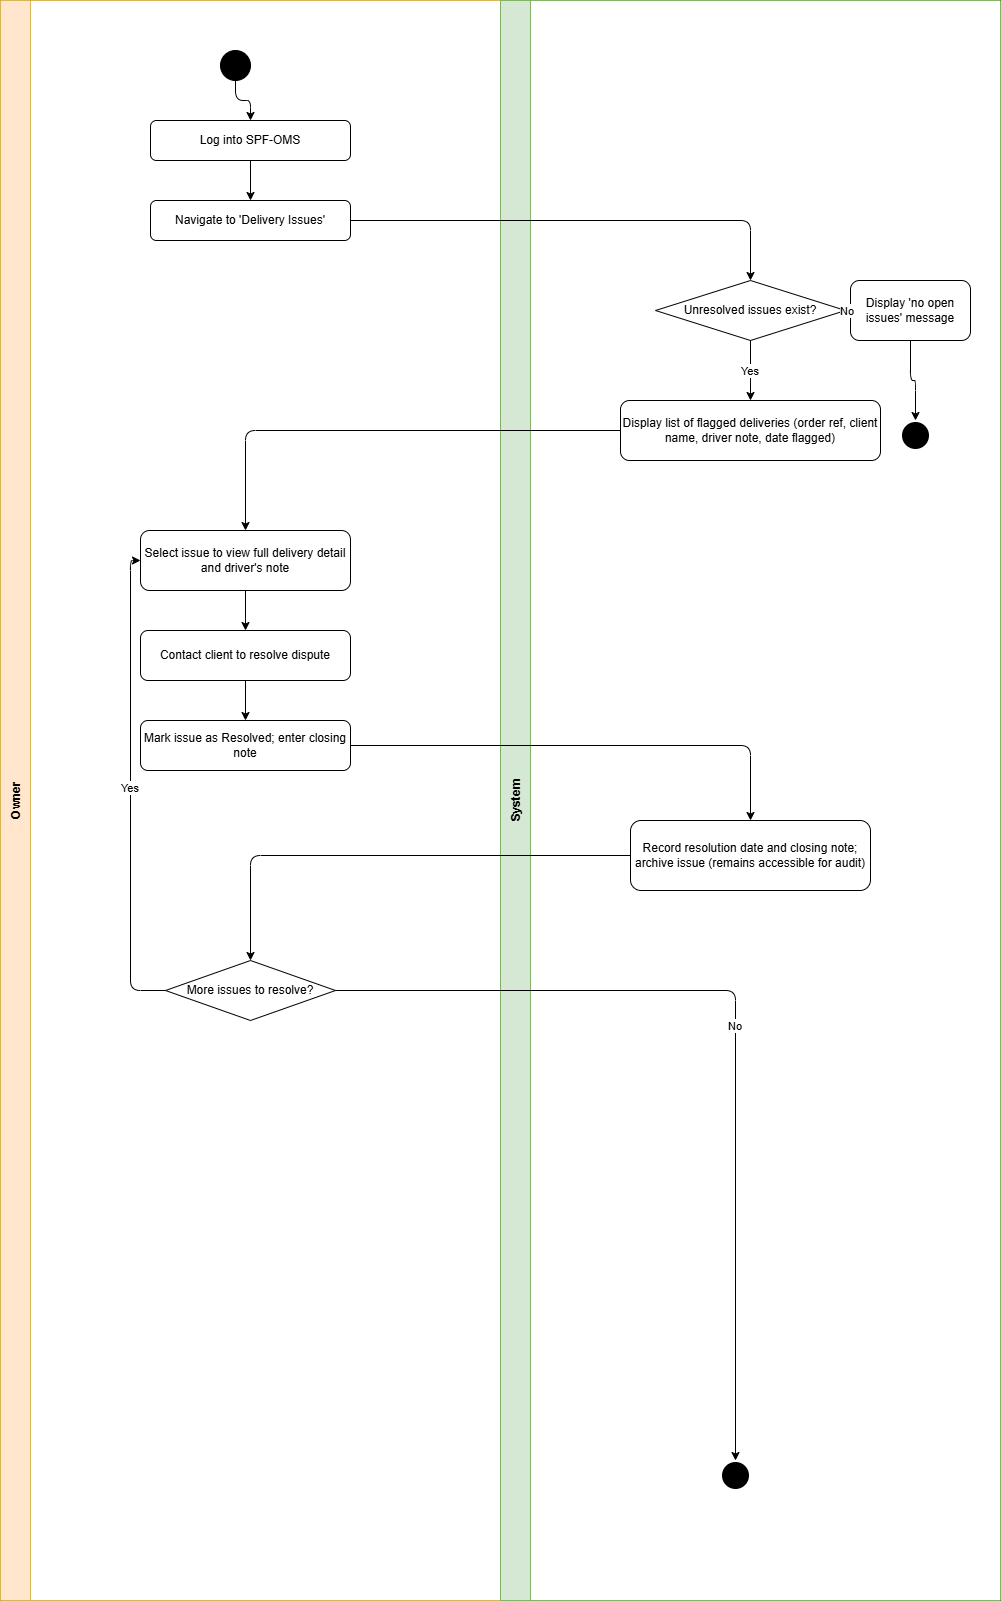

The diagram above was exported from draw.io. Its source (the exported page's mxGraphModel, read from the mxfile embedded in the PNG):
<mxGraphModel dx="860" dy="473" grid="1" gridSize="10" guides="1" tooltips="1" connect="1" arrows="1" fold="1" page="1" pageScale="1" pageWidth="850" pageHeight="1100" math="0" shadow="0">
  <root>
    <mxCell id="0" />
    <mxCell id="1" parent="0" />
    <mxCell id="_STxORPEz7rr_uXm-ucF-351" parent="1" style="shape=pool;startSize=0;horizontal=1;childLayout=stackLayout;horizontalStack=1;resizeParent=1;collapsible=0;marginBottom=0;fillColor=none;" value="" vertex="1">
      <mxGeometry height="1600" width="1000" x="60" y="40" as="geometry" />
    </mxCell>
    <mxCell id="_STxORPEz7rr_uXm-ucF-352" parent="_STxORPEz7rr_uXm-ucF-351" style="swimlane;startSize=30;horizontal=0;fillColor=#ffe6cc;strokeColor=#d6b656;" value="Owner" vertex="1">
      <mxGeometry height="1600" width="500" as="geometry" />
    </mxCell>
    <mxCell id="_STxORPEz7rr_uXm-ucF-353" parent="_STxORPEz7rr_uXm-ucF-352" style="ellipse;aspect=fixed;fillColor=#000000;" value="" vertex="1">
      <mxGeometry height="30" width="30" x="220" y="50" as="geometry" />
    </mxCell>
    <mxCell id="_STxORPEz7rr_uXm-ucF-354" parent="_STxORPEz7rr_uXm-ucF-352" style="rounded=1;whiteSpace=wrap;" value="Log into SPF-OMS" vertex="1">
      <mxGeometry height="40" width="200" x="150" y="120" as="geometry" />
    </mxCell>
    <mxCell id="_STxORPEz7rr_uXm-ucF-355" parent="_STxORPEz7rr_uXm-ucF-352" style="rounded=1;whiteSpace=wrap;" value="Navigate to 'Delivery Issues'" vertex="1">
      <mxGeometry height="40" width="200" x="150" y="200" as="geometry" />
    </mxCell>
    <mxCell id="_STxORPEz7rr_uXm-ucF-356" edge="1" parent="_STxORPEz7rr_uXm-ucF-352" source="_STxORPEz7rr_uXm-ucF-353" style="edgeStyle=orthogonalEdgeStyle;" target="_STxORPEz7rr_uXm-ucF-354">
      <mxGeometry relative="1" as="geometry" />
    </mxCell>
    <mxCell id="_STxORPEz7rr_uXm-ucF-357" edge="1" parent="_STxORPEz7rr_uXm-ucF-352" source="_STxORPEz7rr_uXm-ucF-354" style="edgeStyle=orthogonalEdgeStyle;" target="_STxORPEz7rr_uXm-ucF-355">
      <mxGeometry relative="1" as="geometry" />
    </mxCell>
    <mxCell id="_STxORPEz7rr_uXm-ucF-358" parent="_STxORPEz7rr_uXm-ucF-352" style="rounded=1;whiteSpace=wrap;" value="Select issue to view full delivery detail and driver's note" vertex="1">
      <mxGeometry height="60" width="210" x="140" y="530" as="geometry" />
    </mxCell>
    <mxCell id="_STxORPEz7rr_uXm-ucF-359" parent="_STxORPEz7rr_uXm-ucF-352" style="rounded=1;whiteSpace=wrap;" value="Contact client to resolve dispute" vertex="1">
      <mxGeometry height="50" width="210" x="140" y="630" as="geometry" />
    </mxCell>
    <mxCell id="_STxORPEz7rr_uXm-ucF-360" parent="_STxORPEz7rr_uXm-ucF-352" style="rounded=1;whiteSpace=wrap;" value="Mark issue as Resolved; enter closing note" vertex="1">
      <mxGeometry height="50" width="210" x="140" y="720" as="geometry" />
    </mxCell>
    <mxCell id="_STxORPEz7rr_uXm-ucF-361" edge="1" parent="_STxORPEz7rr_uXm-ucF-352" source="_STxORPEz7rr_uXm-ucF-358" style="edgeStyle=orthogonalEdgeStyle;" target="_STxORPEz7rr_uXm-ucF-359">
      <mxGeometry relative="1" as="geometry" />
    </mxCell>
    <mxCell id="_STxORPEz7rr_uXm-ucF-362" edge="1" parent="_STxORPEz7rr_uXm-ucF-352" source="_STxORPEz7rr_uXm-ucF-359" style="edgeStyle=orthogonalEdgeStyle;" target="_STxORPEz7rr_uXm-ucF-360">
      <mxGeometry relative="1" as="geometry" />
    </mxCell>
    <mxCell id="_STxORPEz7rr_uXm-ucF-363" parent="_STxORPEz7rr_uXm-ucF-352" style="rhombus;whiteSpace=wrap;" value="More issues to resolve?" vertex="1">
      <mxGeometry height="60" width="170" x="165" y="960" as="geometry" />
    </mxCell>
    <mxCell id="_STxORPEz7rr_uXm-ucF-364" edge="1" parent="_STxORPEz7rr_uXm-ucF-352" source="_STxORPEz7rr_uXm-ucF-363" style="edgeStyle=orthogonalEdgeStyle;exitX=0;exitY=0.5;entryX=0;entryY=0.5;" target="_STxORPEz7rr_uXm-ucF-358" value="Yes">
      <mxGeometry relative="1" as="geometry" />
    </mxCell>
    <mxCell id="_STxORPEz7rr_uXm-ucF-365" parent="_STxORPEz7rr_uXm-ucF-351" style="swimlane;startSize=30;horizontal=0;fillColor=#d5e8d4;strokeColor=#82b366;" value="System" vertex="1">
      <mxGeometry height="1600" width="500" x="500" as="geometry" />
    </mxCell>
    <mxCell id="_STxORPEz7rr_uXm-ucF-366" parent="_STxORPEz7rr_uXm-ucF-365" style="rhombus;whiteSpace=wrap;" value="Unresolved issues exist?" vertex="1">
      <mxGeometry height="60" width="190" x="155" y="280" as="geometry" />
    </mxCell>
    <mxCell id="_STxORPEz7rr_uXm-ucF-367" parent="_STxORPEz7rr_uXm-ucF-365" style="rounded=1;whiteSpace=wrap;" value="Display 'no open issues' message" vertex="1">
      <mxGeometry height="60" width="120" x="350" y="280" as="geometry" />
    </mxCell>
    <mxCell id="_STxORPEz7rr_uXm-ucF-368" parent="_STxORPEz7rr_uXm-ucF-365" style="rounded=1;whiteSpace=wrap;" value="Display list of flagged deliveries (order ref, client name, driver note, date flagged)" vertex="1">
      <mxGeometry height="60" width="260" x="120" y="400" as="geometry" />
    </mxCell>
    <mxCell id="_STxORPEz7rr_uXm-ucF-369" edge="1" parent="_STxORPEz7rr_uXm-ucF-365" source="_STxORPEz7rr_uXm-ucF-366" style="edgeStyle=orthogonalEdgeStyle;" target="_STxORPEz7rr_uXm-ucF-367" value="No">
      <mxGeometry relative="1" as="geometry" />
    </mxCell>
    <mxCell id="_STxORPEz7rr_uXm-ucF-370" edge="1" parent="_STxORPEz7rr_uXm-ucF-365" source="_STxORPEz7rr_uXm-ucF-366" style="edgeStyle=orthogonalEdgeStyle;" target="_STxORPEz7rr_uXm-ucF-368" value="Yes">
      <mxGeometry relative="1" as="geometry" />
    </mxCell>
    <mxCell id="_STxORPEz7rr_uXm-ucF-371" parent="_STxORPEz7rr_uXm-ucF-365" style="ellipse;aspect=fixed;fillColor=#000000;strokeColor=#ffffff;strokeWidth=3;" value="" vertex="1">
      <mxGeometry height="30" width="30" x="400" y="420" as="geometry" />
    </mxCell>
    <mxCell id="_STxORPEz7rr_uXm-ucF-372" edge="1" parent="_STxORPEz7rr_uXm-ucF-365" source="_STxORPEz7rr_uXm-ucF-367" style="edgeStyle=orthogonalEdgeStyle;" target="_STxORPEz7rr_uXm-ucF-371">
      <mxGeometry relative="1" as="geometry" />
    </mxCell>
    <mxCell id="_STxORPEz7rr_uXm-ucF-373" parent="_STxORPEz7rr_uXm-ucF-365" style="rounded=1;whiteSpace=wrap;" value="Record resolution date and closing note; archive issue (remains accessible for audit)" vertex="1">
      <mxGeometry height="70" width="240" x="130" y="820" as="geometry" />
    </mxCell>
    <mxCell id="_STxORPEz7rr_uXm-ucF-374" parent="_STxORPEz7rr_uXm-ucF-365" style="ellipse;aspect=fixed;fillColor=#000000;strokeColor=#ffffff;strokeWidth=3;" value="" vertex="1">
      <mxGeometry height="30" width="30" x="220" y="1460" as="geometry" />
    </mxCell>
    <mxCell id="_STxORPEz7rr_uXm-ucF-375" edge="1" parent="_STxORPEz7rr_uXm-ucF-351" source="_STxORPEz7rr_uXm-ucF-355" style="edgeStyle=orthogonalEdgeStyle;" target="_STxORPEz7rr_uXm-ucF-366" value="">
      <mxGeometry relative="1" as="geometry" />
    </mxCell>
    <mxCell id="_STxORPEz7rr_uXm-ucF-376" edge="1" parent="_STxORPEz7rr_uXm-ucF-351" source="_STxORPEz7rr_uXm-ucF-368" style="edgeStyle=orthogonalEdgeStyle;" target="_STxORPEz7rr_uXm-ucF-358" value="">
      <mxGeometry relative="1" as="geometry" />
    </mxCell>
    <mxCell id="_STxORPEz7rr_uXm-ucF-377" edge="1" parent="_STxORPEz7rr_uXm-ucF-351" source="_STxORPEz7rr_uXm-ucF-360" style="edgeStyle=orthogonalEdgeStyle;" target="_STxORPEz7rr_uXm-ucF-373" value="">
      <mxGeometry relative="1" as="geometry" />
    </mxCell>
    <mxCell id="_STxORPEz7rr_uXm-ucF-378" edge="1" parent="_STxORPEz7rr_uXm-ucF-351" source="_STxORPEz7rr_uXm-ucF-373" style="edgeStyle=orthogonalEdgeStyle;" target="_STxORPEz7rr_uXm-ucF-363" value="">
      <mxGeometry relative="1" as="geometry" />
    </mxCell>
    <mxCell id="_STxORPEz7rr_uXm-ucF-379" edge="1" parent="_STxORPEz7rr_uXm-ucF-351" source="_STxORPEz7rr_uXm-ucF-363" style="edgeStyle=orthogonalEdgeStyle;" target="_STxORPEz7rr_uXm-ucF-374" value="No">
      <mxGeometry relative="1" as="geometry" />
    </mxCell>
  </root>
</mxGraphModel>